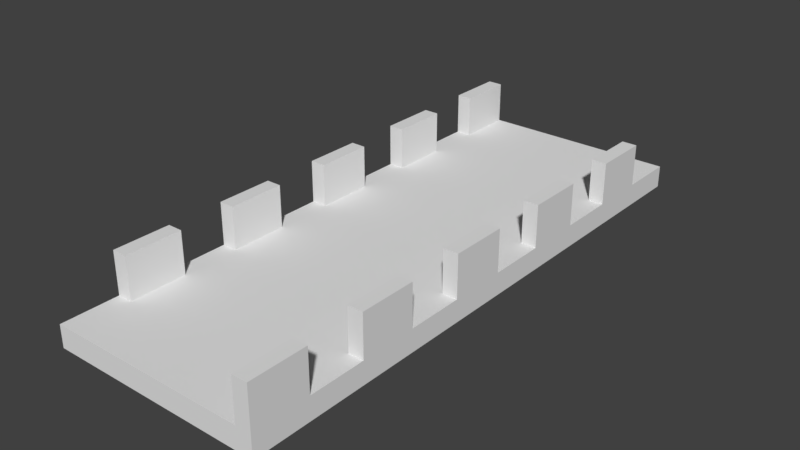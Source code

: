 # Source: bendtest.blend  (saved by Blender 2.79.0; exported with 4.5.12 LTS)
import bpy
from mathutils import Matrix  # noqa: F401  (used for matrix-valued properties, if any)

bpy.ops.wm.read_factory_settings(use_empty=True)
scene = bpy.context.scene
scene.name = 'Scene'

# ---- collections
col_collection_1 = bpy.data.collections.new('Collection 1'); scene.collection.children.link(col_collection_1)

# ---- materials (node trees are filled in below, after node groups)
mat_material = bpy.data.materials.new('Material')
mat_material.alpha_threshold = 0.0
mat_material.use_transparent_shadow = False
mat_material.roughness = 0.5
mat_material.line_color = (0.0, 0.0, 0.0, 1.0)

# ---- material node trees

# ---- world
world_world = bpy.data.worlds.new('World'); scene.world = world_world
world_world.color = (0.05088, 0.05088, 0.05088)
world_world.use_sun_shadow = False
world_world.sun_shadow_jitter_overblur = 0.0
world_world.cycles.sampling_method = 'MANUAL'

# ---- meshes
me_cube = bpy.data.meshes.new('Cube')
me_cube.from_pydata([(-2.028, -0.5558, -2.038), (-2.028, -0.5558, 2.038), (-2.028, 0.5558, -2.038), (-2.028, 0.5558, 2.038), (2.028, -0.5558, -2.038), (2.028, -0.5558, 2.038), (2.028, 0.5558, -2.038), (2.028, 0.5558, 2.038), (-2.028, 0.4446, -2.038), (-2.028, 0.3335, -2.038), (-2.028, 0.2223, -2.038), (-2.028, 0.1112, -2.038), (-2.028, -7.451e-09, -2.038), (-2.028, -0.1112, -2.038), (-2.028, -0.2223, -2.038), (-2.028, -0.3335, -2.038), (-2.028, -0.4446, -2.038), (-2.028, -0.4446, 2.038), (-2.028, -0.3335, 2.038), (-2.028, -0.2223, 2.038), (-2.028, -0.1112, 2.038), (-2.028, 7.451e-09, 2.038), (-2.028, 0.1112, 2.038), (-2.028, 0.2223, 2.038), (-2.028, 0.3335, 2.038), (-2.028, 0.4446, 2.038), (2.028, -0.4446, -2.038), (2.028, -0.3335, -2.038), (2.028, -0.2223, -2.038), (2.028, -0.1112, -2.038), (2.028, 7.451e-09, -2.038), (2.028, 0.1112, -2.038), (2.028, 0.2223, -2.038), (2.028, 0.3335, -2.038), (2.028, 0.4446, -2.038), (2.028, 0.4446, 2.038), (2.028, 0.3335, 2.038), (2.028, 0.2223, 2.038), (2.028, 0.1112, 2.038), (2.028, -7.451e-09, 2.038), (2.028, -0.1112, 2.038), (2.028, -0.2223, 2.038), (2.028, -0.3335, 2.038), (2.028, -0.4446, 2.038), (1.744, 0.5558, -2.038), (-1.744, 0.5558, -2.038), (-1.744, 0.5558, 2.038), (1.744, 0.5558, 2.038), (-1.744, -0.5558, -2.038), (1.744, -0.5558, -2.038), (1.744, -0.5558, 2.038), (-1.744, -0.5558, 2.038), (-1.744, 0.4446, 2.038), (1.744, 0.4446, 2.038), (-1.744, 0.3335, 2.038), (1.744, 0.3335, 2.038), (-1.744, 0.2223, 2.038), (1.744, 0.2223, 2.038), (-1.744, 0.1112, 2.038), (1.744, 0.1112, 2.038), (-1.744, 2.484e-09, 2.038), (1.744, -2.484e-09, 2.038), (-1.744, -0.1112, 2.038), (1.744, -0.1112, 2.038), (-1.744, -0.2223, 2.038), (1.744, -0.2223, 2.038), (-1.744, -0.3335, 2.038), (1.744, -0.3335, 2.038), (-1.744, -0.4446, 2.038), (1.744, -0.4446, 2.038), (1.744, 0.4446, -2.038), (-1.744, 0.4446, -2.038), (1.744, 0.3335, -2.038), (-1.744, 0.3335, -2.038), (1.744, 0.2223, -2.038), (-1.744, 0.2223, -2.038), (1.744, 0.1112, -2.038), (-1.744, 0.1112, -2.038), (1.744, 2.484e-09, -2.038), (-1.744, -2.484e-09, -2.038), (1.744, -0.1112, -2.038), (-1.744, -0.1112, -2.038), (1.744, -0.2223, -2.038), (-1.744, -0.2223, -2.038), (1.744, -0.3335, -2.038), (-1.744, -0.3335, -2.038), (1.744, -0.4446, -2.038), (-1.744, -0.4446, -2.038), (-2.028, 0.4446, 9.801), (-2.028, 0.5558, 9.801), (2.028, -0.4446, 9.801), (2.028, -0.5558, 9.801), (-2.028, -0.4446, 9.801), (-2.028, -0.3335, 9.801), (-2.028, -0.2223, 9.801), (-2.028, -0.1112, 9.801), (-2.028, 7.451e-09, 9.801), (-2.028, 0.1112, 9.801), (-2.028, 0.2223, 9.801), (-2.028, 0.3335, 9.801), (2.028, 0.4446, 9.801), (2.028, 0.3335, 9.801), (2.028, 0.2223, 9.801), (2.028, 0.1112, 9.801), (2.028, -7.451e-09, 9.801), (2.028, -0.1112, 9.801), (2.028, -0.2223, 9.801), (2.028, -0.3335, 9.801), (1.744, 0.4446, 9.801), (1.744, 0.3335, 9.801), (1.744, 0.2223, 9.801), (1.744, 0.1112, 9.801), (1.744, -2.484e-09, 9.801), (1.744, -0.1112, 9.801), (1.744, -0.2223, 9.801), (1.744, -0.3335, 9.801), (1.744, -0.4446, 9.801), (-1.744, 0.5558, 9.801), (1.744, -0.5558, 9.801), (-1.744, 0.4446, 9.801), (-1.744, 0.3335, 9.801), (-1.744, 0.2223, 9.801), (-1.744, 0.1112, 9.801), (-1.744, 2.484e-09, 9.801), (-1.744, -0.1112, 9.801), (-1.744, -0.2223, 9.801), (-1.744, -0.3335, 9.801), (-1.744, -0.4446, 9.801)], [], [(8, 25, 3, 2), (44, 47, 7, 6), (26, 43, 5, 4), (48, 51, 1, 0), (86, 26, 4, 49), (68, 17, 1, 51), (57, 59, 111, 110), (52, 25, 24, 54), (62, 20, 95, 124), (56, 23, 22, 58), (5, 43, 90, 91), (60, 21, 20, 62), (35, 53, 108, 100), (64, 19, 18, 66), (60, 58, 122, 123), (44, 6, 34, 70), (70, 34, 33, 72), (72, 33, 32, 74), (74, 32, 31, 76), (76, 31, 30, 78), (78, 30, 29, 80), (80, 29, 28, 82), (82, 28, 27, 84), (84, 27, 26, 86), (6, 7, 35, 34), (34, 35, 36, 33), (33, 36, 37, 32), (32, 37, 38, 31), (31, 38, 39, 30), (30, 39, 40, 29), (29, 40, 41, 28), (28, 41, 42, 27), (27, 42, 43, 26), (0, 1, 17, 16), (16, 17, 18, 15), (15, 18, 19, 14), (14, 19, 20, 13), (13, 20, 21, 12), (12, 21, 22, 11), (11, 22, 23, 10), (10, 23, 24, 9), (9, 24, 25, 8), (15, 85, 87, 16), (85, 84, 86, 87), (14, 83, 85, 15), (83, 82, 84, 85), (13, 81, 83, 14), (81, 80, 82, 83), (12, 79, 81, 13), (79, 78, 80, 81), (11, 77, 79, 12), (77, 76, 78, 79), (10, 75, 77, 11), (75, 74, 76, 77), (9, 73, 75, 10), (73, 72, 74, 75), (8, 71, 73, 9), (71, 70, 72, 73), (2, 45, 71, 8), (45, 44, 70, 71), (42, 67, 69, 43), (21, 60, 123, 96), (65, 64, 66, 67), (40, 63, 65, 41), (42, 41, 106, 107), (61, 60, 62, 63), (38, 59, 61, 39), (46, 3, 89, 117), (57, 56, 58, 59), (36, 55, 57, 37), (61, 63, 113, 112), (53, 52, 54, 55), (7, 47, 53, 35), (58, 22, 97, 122), (69, 68, 51, 50), (16, 87, 48, 0), (87, 86, 49, 48), (4, 5, 50, 49), (49, 50, 51, 48), (2, 3, 46, 45), (45, 46, 47, 44), (117, 89, 88, 119), (120, 99, 98, 121), (122, 97, 96, 123), (124, 95, 94, 125), (126, 93, 92, 127), (106, 114, 115, 107), (104, 112, 113, 105), (102, 110, 111, 103), (100, 108, 109, 101), (90, 116, 118, 91), (18, 17, 92, 93), (55, 36, 101, 109), (50, 5, 91, 118), (37, 57, 110, 102), (19, 64, 125, 94), (20, 19, 94, 95), (59, 38, 103, 111), (56, 54, 120, 121), (25, 52, 119, 88), (39, 61, 112, 104), (66, 18, 93, 126), (53, 55, 109, 108), (22, 21, 96, 97), (63, 40, 105, 113), (68, 66, 126, 127), (36, 35, 100, 101), (54, 24, 99, 120), (41, 65, 114, 106), (65, 67, 115, 114), (17, 68, 127, 92), (24, 23, 98, 99), (67, 42, 107, 115), (38, 37, 102, 103), (3, 25, 88, 89), (52, 46, 117, 119), (23, 56, 121, 98), (43, 69, 116, 90), (69, 50, 118, 116), (64, 62, 124, 125), (40, 39, 104, 105), (67, 66, 68, 69), (63, 62, 64, 65), (59, 58, 60, 61), (55, 54, 56, 57), (47, 46, 52, 53)])
_uv = me_cube.uv_layers.new(name='UVMap')
_uv.uv.foreach_set('vector', [0.0, 0.0, 1.0, 0.0, 1.0, 1.0, 0.0, 1.0, 0.0, 0.0, 1.0, 0.0, 1.0, 1.0, 0.0, 1.0, 0.0, 0.0, 1.0, 0.0, 1.0, 1.0, 0.0, 1.0, 0.0, 0.0, 1.0, 0.0, 1.0, 1.0, 0.0, 1.0, 0.0, 0.0, 1.0, 0.0, 1.0, 1.0, 0.0, 1.0, 0.0, 0.0, 1.0, 0.0, 1.0, 1.0, 0.0, 1.0, 0.0, 0.0, 1.0, 0.0, 1.0, 1.0, 0.0, 1.0, 0.0, 0.0, 1.0, 0.0, 1.0, 1.0, 0.0, 1.0, 0.0, 0.0, 1.0, 0.0, 1.0, 1.0, 0.0, 1.0, 0.0, 0.0, 1.0, 0.0, 1.0, 1.0, 0.0, 1.0, 0.0, 0.0, 1.0, 0.0, 1.0, 1.0, 0.0, 1.0, 0.0, 0.0, 1.0, 0.0, 1.0, 1.0, 0.0, 1.0, 0.0, 0.0, 1.0, 0.0, 1.0, 1.0, 0.0, 1.0, 0.0, 0.0, 1.0, 0.0, 1.0, 1.0, 0.0, 1.0, 0.0, 0.0, 1.0, 0.0, 1.0, 1.0, 0.0, 1.0, 0.0, 0.0, 1.0, 0.0, 1.0, 1.0, 0.0, 1.0, 0.0, 0.0, 1.0, 0.0, 1.0, 1.0, 0.0, 1.0, 0.0, 0.0, 1.0, 0.0, 1.0, 1.0, 0.0, 1.0, 0.0, 0.0, 1.0, 0.0, 1.0, 1.0, 0.0, 1.0, 0.0, 0.0, 1.0, 0.0, 1.0, 1.0, 0.0, 1.0, 0.0, 0.0, 1.0, 0.0, 1.0, 1.0, 0.0, 1.0, 0.0, 0.0, 1.0, 0.0, 1.0, 1.0, 0.0, 1.0, 0.0, 0.0, 1.0, 0.0, 1.0, 1.0, 0.0, 1.0, 0.0, 0.0, 1.0, 0.0, 1.0, 1.0, 0.0, 1.0, 0.0, 0.0, 1.0, 0.0, 1.0, 1.0, 0.0, 1.0, 0.0, 0.0, 1.0, 0.0, 1.0, 1.0, 0.0, 1.0, 0.0, 0.0, 1.0, 0.0, 1.0, 1.0, 0.0, 1.0, 0.0, 0.0, 1.0, 0.0, 1.0, 1.0, 0.0, 1.0, 0.0, 0.0, 1.0, 0.0, 1.0, 1.0, 0.0, 1.0, 0.0, 0.0, 1.0, 0.0, 1.0, 1.0, 0.0, 1.0, 0.0, 0.0, 1.0, 0.0, 1.0, 1.0, 0.0, 1.0, 0.0, 0.0, 1.0, 0.0, 1.0, 1.0, 0.0, 1.0, 0.0, 0.0, 1.0, 0.0, 1.0, 1.0, 0.0, 1.0, 0.0, 0.0, 1.0, 0.0, 1.0, 1.0, 0.0, 1.0, 0.0, 0.0, 1.0, 0.0, 1.0, 1.0, 0.0, 1.0, 0.0, 0.0, 1.0, 0.0, 1.0, 1.0, 0.0, 1.0, 0.0, 0.0, 1.0, 0.0, 1.0, 1.0, 0.0, 1.0, 0.0, 0.0, 1.0, 0.0, 1.0, 1.0, 0.0, 1.0, 0.0, 0.0, 1.0, 0.0, 1.0, 1.0, 0.0, 1.0, 0.0, 0.0, 1.0, 0.0, 1.0, 1.0, 0.0, 1.0, 0.0, 0.0, 1.0, 0.0, 1.0, 1.0, 0.0, 1.0, 0.0, 0.0, 1.0, 0.0, 1.0, 1.0, 0.0, 1.0, 0.0, 0.0, 1.0, 0.0, 1.0, 1.0, 0.0, 1.0, 0.0, 0.0, 1.0, 0.0, 1.0, 1.0, 0.0, 1.0, 0.0, 0.0, 1.0, 0.0, 1.0, 1.0, 0.0, 1.0, 0.0, 0.0, 1.0, 0.0, 1.0, 1.0, 0.0, 1.0, 0.0, 0.0, 1.0, 0.0, 1.0, 1.0, 0.0, 1.0, 0.0, 0.0, 1.0, 0.0, 1.0, 1.0, 0.0, 1.0, 0.0, 0.0, 1.0, 0.0, 1.0, 1.0, 0.0, 1.0, 0.0, 0.0, 1.0, 0.0, 1.0, 1.0, 0.0, 1.0, 0.0, 0.0, 1.0, 0.0, 1.0, 1.0, 0.0, 1.0, 0.0, 0.0, 1.0, 0.0, 1.0, 1.0, 0.0, 1.0, 0.0, 0.0, 1.0, 0.0, 1.0, 1.0, 0.0, 1.0, 0.0, 0.0, 1.0, 0.0, 1.0, 1.0, 0.0, 1.0, 0.0, 0.0, 1.0, 0.0, 1.0, 1.0, 0.0, 1.0, 0.0, 0.0, 1.0, 0.0, 1.0, 1.0, 0.0, 1.0, 0.0, 0.0, 1.0, 0.0, 1.0, 1.0, 0.0, 1.0, 0.0, 0.0, 1.0, 0.0, 1.0, 1.0, 0.0, 1.0, 0.0, 0.0, 1.0, 0.0, 1.0, 1.0, 0.0, 1.0, 0.0, 0.0, 1.0, 0.0, 1.0, 1.0, 0.0, 1.0, 0.0, 0.0, 1.0, 0.0, 1.0, 1.0, 0.0, 1.0, 0.0, 0.0, 1.0, 0.0, 1.0, 1.0, 0.0, 1.0, 0.0, 0.0, 1.0, 0.0, 1.0, 1.0, 0.0, 1.0, 0.0, 0.0, 1.0, 0.0, 1.0, 1.0, 0.0, 1.0, 0.0, 0.0, 1.0, 0.0, 1.0, 1.0, 0.0, 1.0, 0.0, 0.0, 1.0, 0.0, 1.0, 1.0, 0.0, 1.0, 0.0, 0.0, 1.0, 0.0, 1.0, 1.0, 0.0, 1.0, 0.0, 0.0, 1.0, 0.0, 1.0, 1.0, 0.0, 1.0, 0.0, 0.0, 1.0, 0.0, 1.0, 1.0, 0.0, 1.0, 0.0, 0.0, 1.0, 0.0, 1.0, 1.0, 0.0, 1.0, 0.0, 0.0, 1.0, 0.0, 1.0, 1.0, 0.0, 1.0, 0.0, 0.0, 1.0, 0.0, 1.0, 1.0, 0.0, 1.0, 0.0, 0.0, 1.0, 0.0, 1.0, 1.0, 0.0, 1.0, 0.0, 0.0, 1.0, 0.0, 1.0, 1.0, 0.0, 1.0, 0.0, 0.0, 1.0, 0.0, 1.0, 1.0, 0.0, 1.0, 0.0, 0.0, 1.0, 0.0, 1.0, 1.0, 0.0, 1.0, 0.0, 0.0, 1.0, 0.0, 1.0, 1.0, 0.0, 1.0, 0.0, 0.0, 1.0, 0.0, 1.0, 1.0, 0.0, 1.0, 0.0, 0.0, 1.0, 0.0, 1.0, 1.0, 0.0, 1.0, 0.0, 0.0, 1.0, 0.0, 1.0, 1.0, 0.0, 1.0, 0.0, 0.0, 1.0, 0.0, 1.0, 1.0, 0.0, 1.0, 0.0, 0.0, 1.0, 0.0, 1.0, 1.0, 0.0, 1.0, 0.0, 0.0, 1.0, 0.0, 1.0, 1.0, 0.0, 1.0, 0.0, 0.0, 1.0, 0.0, 1.0, 1.0, 0.0, 1.0, 0.0, 0.0, 1.0, 0.0, 1.0, 1.0, 0.0, 1.0, 0.0, 0.0, 1.0, 0.0, 1.0, 1.0, 0.0, 1.0, 0.0, 0.0, 1.0, 0.0, 1.0, 1.0, 0.0, 1.0, 0.0, 0.0, 1.0, 0.0, 1.0, 1.0, 0.0, 1.0, 0.0, 0.0, 1.0, 0.0, 1.0, 1.0, 0.0, 1.0, 0.0, 0.0, 1.0, 0.0, 1.0, 1.0, 0.0, 1.0, 0.0, 0.0, 1.0, 0.0, 1.0, 1.0, 0.0, 1.0, 0.0, 0.0, 1.0, 0.0, 1.0, 1.0, 0.0, 1.0, 0.0, 0.0, 1.0, 0.0, 1.0, 1.0, 0.0, 1.0, 0.0, 0.0, 1.0, 0.0, 1.0, 1.0, 0.0, 1.0, 0.0, 0.0, 1.0, 0.0, 1.0, 1.0, 0.0, 1.0, 0.0, 0.0, 1.0, 0.0, 1.0, 1.0, 0.0, 1.0, 0.0, 0.0, 1.0, 0.0, 1.0, 1.0, 0.0, 1.0, 0.0, 0.0, 1.0, 0.0, 1.0, 1.0, 0.0, 1.0, 0.0, 0.0, 1.0, 0.0, 1.0, 1.0, 0.0, 1.0, 0.0, 0.0, 1.0, 0.0, 1.0, 1.0, 0.0, 1.0, 0.0, 0.0, 1.0, 0.0, 1.0, 1.0, 0.0, 1.0, 0.0, 0.0, 1.0, 0.0, 1.0, 1.0, 0.0, 1.0, 0.0, 0.0, 1.0, 0.0, 1.0, 1.0, 0.0, 1.0, 0.0, 0.0, 1.0, 0.0, 1.0, 1.0, 0.0, 1.0, 0.0, 0.0, 1.0, 0.0, 1.0, 1.0, 0.0, 1.0, 0.0, 0.0, 1.0, 0.0, 1.0, 1.0, 0.0, 1.0, 0.0, 0.0, 1.0, 0.0, 1.0, 1.0, 0.0, 1.0, 0.0, 0.0, 1.0, 0.0, 1.0, 1.0, 0.0, 1.0, 0.0, 0.0, 1.0, 0.0, 1.0, 1.0, 0.0, 1.0, 0.0, 0.0, 1.0, 0.0, 1.0, 1.0, 0.0, 1.0, 0.0, 0.0, 1.0, 0.0, 1.0, 1.0, 0.0, 1.0, 0.0, 0.0, 1.0, 0.0, 1.0, 1.0, 0.0, 1.0, 0.0, 0.0, 1.0, 0.0, 1.0, 1.0, 0.0, 1.0, 0.0, 0.0, 1.0, 0.0, 1.0, 1.0, 0.0, 1.0, 0.0, 0.0, 1.0, 0.0, 1.0, 1.0, 0.0, 1.0, 0.0, 0.0, 1.0, 0.0, 1.0, 1.0, 0.0, 1.0, 0.0, 0.0, 1.0, 0.0, 1.0, 1.0, 0.0, 1.0, 0.0, 0.0, 1.0, 0.0, 1.0, 1.0, 0.0, 1.0, 0.0, 0.0, 1.0, 0.0, 1.0, 1.0, 0.0, 1.0, 0.0, 0.0, 1.0, 0.0, 1.0, 1.0, 0.0, 1.0, 0.0, 0.0, 1.0, 0.0, 1.0, 1.0, 0.0, 1.0, 1.0, 0.0, 1.0, 0.0, 1.0, 0.0, 1.0, 1.0, 1.0, 0.0, 1.0, 0.0, 1.0, 0.0, 1.0, 1.0, 1.0, 0.0, 1.0, 0.0, 1.0, 0.0, 1.0, 1.0, 1.0, 0.0, 1.0, 0.0, 1.0, 0.0, 1.0, 1.0, 1.0, 0.0, 1.0, 0.0, 1.0, 0.0, 1.0, 1.0])
me_cube.materials.append(mat_material)
me_cube.use_remesh_preserve_volume = False
me_cube.use_remesh_preserve_attributes = False
me_cube.use_mirror_vertex_groups = False
me_cube.update()

# ---- objects
ob_cube = bpy.data.objects.new('Cube', me_cube)

# ---- transforms, parenting, visibility, modifiers, constraints
ob_cube.location = (0.0, 0.0, 0.0)
ob_cube.scale = (1.861, 17.99, 0.1902)
ob_cube.lock_rotations_4d = False
ob_cube.empty_display_type = 'ARROWS'
ob_cube.lineart.crease_threshold = 0.0

# ---- collection membership
col_collection_1.objects.link(ob_cube)

# ---- scene / render settings (as saved in the file)
scene.frame_start = 1; scene.frame_end = 250; scene.frame_set(1)
scene.render.engine = 'BLENDER_EEVEE_NEXT'
scene.render.resolution_percentage = 50
scene.render.dither_intensity = 0.0
scene.cycles.use_denoising = False
scene.cycles.samples = 128
scene.cycles.sampling_pattern = 'TABULATED_SOBOL'
scene.cycles.use_adaptive_sampling = False
scene.cycles.use_light_tree = False
scene.cycles.blur_glossy = 0.0
scene.cycles.sample_clamp_indirect = 0.0
scene.view_settings.view_transform = 'Standard'
scene.unit_settings.scale_length = 10.0
bpy.context.view_layer.update()

# ---- added for rendering (the .blend has no active camera and no usable light): camera, sun
cam_auto = bpy.data.cameras.new('AutoCamera')
cam_auto.lens = 50.0
cam_auto.sensor_width = 36.0
cam_auto.clip_end = 1000.0
ob_auto_camera = bpy.data.objects.new('AutoCamera', cam_auto)
scene.collection.objects.link(ob_auto_camera)
ob_auto_camera.location = (19.887, -23.8644, 16.6478)
ob_auto_camera.rotation_euler = (1.09748, -7.21219e-08, 0.694738)
scene.camera = ob_auto_camera
light_auto_sun = bpy.data.lights.new('AutoSun', 'SUN')
light_auto_sun.energy = 3.0
light_auto_sun.angle = 0.0523599
ob_auto_sun = bpy.data.objects.new('AutoSun', light_auto_sun)
scene.collection.objects.link(ob_auto_sun)
ob_auto_sun.rotation_euler = (0.872665, 0.174533, 0.523599)
bpy.context.view_layer.update()
